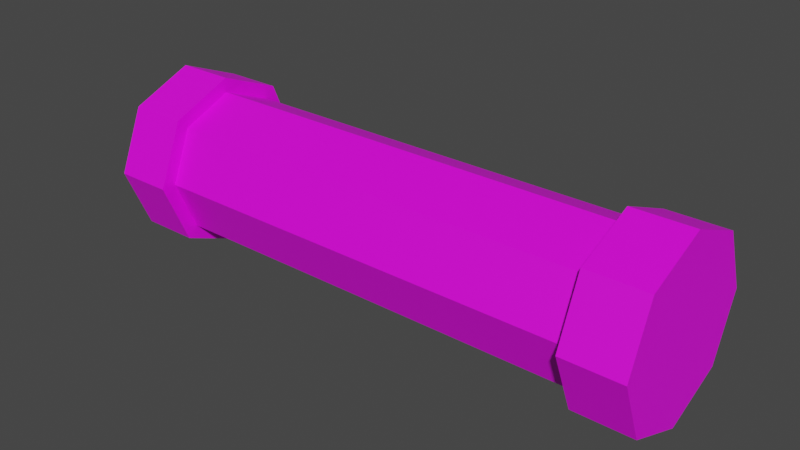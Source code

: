 # Source: flash.blend  (saved by Blender 3.1.7; exported with 4.5.12 LTS)
import bpy
from mathutils import Matrix  # noqa: F401  (used for matrix-valued properties, if any)

bpy.ops.wm.read_factory_settings(use_empty=True)
scene = bpy.context.scene
scene.name = 'Scene'

# ---- collections
col_collection = bpy.data.collections.new('Collection'); scene.collection.children.link(col_collection)

# ---- images (referenced by path relative to the original .blend; pixels are not part of the script)
import os
ASSET_DIR = os.environ.get("B2B_ASSET_DIR", "")  # directory of the original .blend (textures are referenced by path, not embedded)
HERE = os.path.dirname(os.path.abspath(__file__))  # packed textures are extracted next to this script under _unpacked/

def load_image(name, relpath, width, height, colorspace="sRGB"):
    """Load a texture the original file referenced (path relative to the .blend, or extracted next to this script)."""
    p = next((c for c in (os.path.join(HERE, relpath), os.path.join(ASSET_DIR, relpath)) if relpath and os.path.exists(c)), "")
    if p:
        img = bpy.data.images.load(p, check_existing=True)
        img.name = name
    else:  # same state as the original file: an image datablock whose file is absent (Cycles renders it pink)
        img = bpy.data.images.new(name, width, height)
        img.source = "FILE"
        img.filepath = "//" + (relpath or name)
    img.colorspace_settings.name = colorspace
    return img
img_cs_weapons_flash_png = load_image('cs_weapons_flash.png', 'cs_weapons_flash.png', 1024, 1024, 'sRGB')

# ---- materials (node trees are filled in below, after node groups)
mat_tt_checker_64x64_uv_grid = bpy.data.materials.new('TT_checker_64x64_UV_GRID')
mat_tt_checker_64x64_uv_grid.use_transparent_shadow = False

# ---- material node trees
mat_tt_checker_64x64_uv_grid.use_nodes = True; mat_tt_checker_64x64_uv_grid.node_tree.nodes.clear()
_N = mat_tt_checker_64x64_uv_grid.node_tree.nodes; _L = mat_tt_checker_64x64_uv_grid.node_tree.links
n0 = _N.new('ShaderNodeBsdfPrincipled'); n0.name = 'Principled BSDF'; n0.location = (10, 300)
n0.distribution = 'GGX'
n0.subsurface_method = 'RANDOM_WALK_SKIN'
n0.inputs[3].default_value = 1.45
n0.inputs[27].default_value = (0.0, 0.0, 0.0, 1.0)
n0.inputs[28].default_value = 1.0
n1 = _N.new('ShaderNodeOutputMaterial'); n1.name = 'Material Output'; n1.location = (300, 300)
n2 = _N.new('ShaderNodeTexImage'); n2.name = 'checker'; n2.location = (0, 0)
n2.image = img_cs_weapons_flash_png
n2.interpolation = 'Closest'
_L.new(n0.outputs[0], n1.inputs[0])
_L.new(n2.outputs[0], n0.inputs[0])
n1.is_active_output = True

# ---- world
world_world = bpy.data.worlds.new('World'); scene.world = world_world
world_world.use_nodes = True; world_world.node_tree.nodes.clear()
_N = world_world.node_tree.nodes; _L = world_world.node_tree.links
n0 = _N.new('ShaderNodeOutputWorld'); n0.name = 'World Output'; n0.location = (300, 300)
n1 = _N.new('ShaderNodeBackground'); n1.name = 'Background'; n1.location = (10, 300)
n1.inputs[0].default_value = (0.05088, 0.05088, 0.05088, 1.0)
_L.new(n1.outputs[0], n0.inputs[0])
n0.is_active_output = True
world_world.color = (0.05088, 0.05088, 0.05088)
world_world.use_sun_shadow = False
world_world.sun_shadow_jitter_overblur = 0.0

# ---- meshes
me_cylinder = bpy.data.meshes.new('Cylinder')
me_cylinder.from_pydata([(0.0, 0.025, -0.075), (0.0, 0.025, 0.075), (0.01768, 0.01768, -0.075), (0.01768, 0.01768, 0.075), (0.025, -1.093e-09, -0.075), (0.025, -1.093e-09, 0.075), (0.01768, -0.01768, -0.075), (0.01768, -0.01768, 0.075), (-2.186e-09, -0.025, -0.075), (-2.186e-09, -0.025, 0.075), (-0.01768, -0.01768, -0.075), (-0.01768, -0.01768, 0.075), (-0.025, 2.981e-10, -0.075), (-0.025, 2.981e-10, 0.075), (-0.01768, 0.01768, -0.075), (-0.01768, 0.01768, 0.075), (0.02121, 0.02121, 0.075), (-4.282e-11, 0.03, 0.075), (0.03, -1.218e-09, 0.075), (0.02121, -0.02121, 0.075), (-2.666e-09, -0.03, 0.075), (-0.02121, -0.02121, 0.075), (-0.03, 4.509e-10, 0.075), (-0.02121, 0.02121, 0.075), (0.02121, 0.02121, 0.095), (-9.17e-10, 0.03, 0.095), (0.03, -1.218e-09, 0.095), (0.02121, -0.02121, 0.095), (-3.54e-09, -0.03, 0.095), (-0.02121, -0.02121, 0.095), (-0.03, 4.509e-10, 0.095), (-0.02121, 0.02121, 0.095), (4.282e-11, 0.03, -0.075), (0.02121, 0.02121, -0.075), (0.03, -1.218e-09, -0.075), (0.02121, -0.02121, -0.075), (-2.58e-09, -0.03, -0.075), (-0.02121, -0.02121, -0.075), (-0.03, 4.509e-10, -0.075), (-0.02121, 0.02121, -0.075), (9.17e-10, 0.03, -0.095), (0.02121, 0.02121, -0.095), (0.03, -1.218e-09, -0.095), (0.02121, -0.02121, -0.095), (-1.706e-09, -0.03, -0.095), (-0.02121, -0.02121, -0.095), (-0.03, 4.509e-10, -0.095), (-0.02121, 0.02121, -0.095)], [], [(0, 1, 3, 2), (2, 3, 5, 4), (4, 5, 7, 6), (6, 7, 9, 8), (8, 9, 11, 10), (10, 11, 13, 12), (13, 11, 21, 22), (12, 13, 15, 14), (14, 15, 1, 0), (2, 4, 34, 33), (21, 20, 28, 29), (9, 7, 19, 20), (15, 13, 22, 23), (5, 3, 16, 18), (11, 9, 20, 21), (1, 15, 23, 17), (3, 1, 17, 16), (7, 5, 18, 19), (24, 25, 31, 30, 29, 28, 27, 26), (19, 18, 26, 27), (16, 17, 25, 24), (17, 23, 31, 25), (22, 21, 29, 30), (20, 19, 27, 28), (18, 16, 24, 26), (23, 22, 30, 31), (37, 38, 46, 45), (8, 10, 37, 36), (14, 0, 32, 39), (0, 2, 33, 32), (4, 6, 35, 34), (10, 12, 38, 37), (6, 8, 36, 35), (12, 14, 39, 38), (40, 41, 42, 43, 44, 45, 46, 47), (35, 36, 44, 43), (33, 34, 42, 41), (38, 39, 47, 46), (36, 37, 45, 44), (34, 35, 43, 42), (32, 33, 41, 40), (39, 32, 40, 47)])
_uv = me_cylinder.uv_layers.new(name='UVMap')
_uv.uv.foreach_set('vector', [0.2969, 0.9219, 0.0, 0.9219, 0.0, 0.875, 0.2969, 0.875, 0.2969, 0.875, 0.0, 0.875, 0.0, 0.8438, 0.2969, 0.8438, 0.2969, 0.8438, 0.0, 0.8438, 0.0, 0.7969, 0.2969, 0.7969, 0.2969, 0.7969, 0.0, 0.7969, 0.0, 0.7656, 0.2969, 0.7656, 0.2969, 0.7656, 0.0, 0.7656, 0.0, 0.7188, 0.2969, 0.7188, 0.2969, 0.7188, 0.0, 0.7188, 0.0, 0.6875, 0.2969, 0.6875, 0.1719, 0.2656, 0.1406, 0.2812, 0.1406, 0.2656, 0.1719, 0.25, 0.2969, 1.0, 0.0, 1.0, 0.0, 0.9531, 0.2969, 0.9531, 0.2969, 0.9531, 0.0, 0.9531, 0.0, 0.9219, 0.2969, 0.9219, 0.09375, 0.3438, 0.09375, 0.375, 0.07812, 0.375, 0.09375, 0.3281, 0.1406, 0.2656, 0.1094, 0.2969, 0.07812, 0.2812, 0.1094, 0.2344, 0.1094, 0.3125, 0.09375, 0.3438, 0.09375, 0.3281, 0.1094, 0.2969, 0.1406, 0.4688, 0.1719, 0.4844, 0.1719, 0.5, 0.1406, 0.4844, 0.09375, 0.375, 0.09375, 0.4062, 0.09375, 0.4062, 0.07812, 0.375, 0.1406, 0.2812, 0.1094, 0.3125, 0.1094, 0.2969, 0.1406, 0.2656, 0.1094, 0.4375, 0.1406, 0.4688, 0.1406, 0.4844, 0.1094, 0.4531, 0.09375, 0.4062, 0.1094, 0.4375, 0.1094, 0.4531, 0.09375, 0.4062, 0.09375, 0.3438, 0.09375, 0.375, 0.07812, 0.375, 0.09375, 0.3281, 0.1094, 0.6406, 0.07812, 0.6719, 0.03125, 0.6719, 0.0, 0.6406, 0.0, 0.5938, 0.03125, 0.5625, 0.07812, 0.5625, 0.1094, 0.5938, 0.09375, 0.3281, 0.07812, 0.375, 0.04688, 0.375, 0.04688, 0.3281, 0.09375, 0.4062, 0.1094, 0.4531, 0.07812, 0.4688, 0.04688, 0.4219, 0.1094, 0.4531, 0.1406, 0.4844, 0.1094, 0.5156, 0.07812, 0.4688, 0.1719, 0.25, 0.1406, 0.2656, 0.1094, 0.2344, 0.1562, 0.2188, 0.1094, 0.2969, 0.09375, 0.3281, 0.04688, 0.3281, 0.07812, 0.2812, 0.07812, 0.375, 0.09375, 0.4062, 0.04688, 0.4219, 0.04688, 0.375, 0.1406, 0.4844, 0.1719, 0.5, 0.1562, 0.5312, 0.1094, 0.5156, 0.1406, 0.4844, 0.1719, 0.5, 0.1562, 0.5312, 0.1094, 0.5156, 0.1094, 0.4375, 0.1406, 0.4688, 0.1406, 0.4844, 0.1094, 0.4531, 0.1406, 0.2812, 0.1094, 0.3125, 0.1094, 0.2969, 0.1406, 0.2656, 0.1094, 0.3125, 0.09375, 0.3438, 0.09375, 0.3281, 0.1094, 0.2969, 0.09375, 0.375, 0.09375, 0.4062, 0.09375, 0.4062, 0.07812, 0.375, 0.1406, 0.4688, 0.1719, 0.4844, 0.1719, 0.5, 0.1406, 0.4844, 0.09375, 0.4062, 0.1094, 0.4375, 0.1094, 0.4531, 0.09375, 0.4062, 0.1719, 0.2656, 0.1406, 0.2812, 0.1406, 0.2656, 0.1719, 0.25, 0.2656, 0.5625, 0.2969, 0.5938, 0.2969, 0.6406, 0.2656, 0.6719, 0.2188, 0.6719, 0.1875, 0.6406, 0.1875, 0.5938, 0.2188, 0.5625, 0.09375, 0.4062, 0.1094, 0.4531, 0.07812, 0.4688, 0.04688, 0.4219, 0.09375, 0.3281, 0.07812, 0.375, 0.04688, 0.375, 0.04688, 0.3281, 0.1719, 0.25, 0.1406, 0.2656, 0.1094, 0.2344, 0.1562, 0.2188, 0.1094, 0.4531, 0.1406, 0.4844, 0.1094, 0.5156, 0.07812, 0.4688, 0.07812, 0.375, 0.09375, 0.4062, 0.04688, 0.4219, 0.04688, 0.375, 0.1094, 0.2969, 0.09375, 0.3281, 0.04688, 0.3281, 0.07812, 0.2812, 0.1406, 0.2656, 0.1094, 0.2969, 0.07812, 0.2812, 0.1094, 0.2344])
me_cylinder.materials.append(mat_tt_checker_64x64_uv_grid)
me_cylinder.use_remesh_fix_poles = True
me_cylinder.use_remesh_preserve_attributes = False
me_cylinder.update()

# ---- objects
ob_cylinder = bpy.data.objects.new('Cylinder', me_cylinder)

# ---- transforms, parenting, visibility, modifiers, constraints
ob_cylinder.location = (0.0, 0.0, 0.0)
ob_cylinder.rotation_euler = (0.0, 1.571, 0.0)

# ---- collection membership
col_collection.objects.link(ob_cylinder)

# ---- scene / render settings (as saved in the file)
scene.frame_start = 1; scene.frame_end = 250; scene.frame_set(1)
scene.render.engine = 'BLENDER_EEVEE_NEXT'
scene.cycles.sampling_pattern = 'TABULATED_SOBOL'
scene.cycles.use_light_tree = False
scene.view_settings.view_transform = 'Filmic'
bpy.context.view_layer.update()

# ---- added for rendering (the .blend has no active camera and no usable light): camera, sun
cam_auto = bpy.data.cameras.new('AutoCamera')
cam_auto.lens = 50.0
cam_auto.sensor_width = 36.0
cam_auto.clip_end = 1000.0
ob_auto_camera = bpy.data.objects.new('AutoCamera', cam_auto)
scene.collection.objects.link(ob_auto_camera)
ob_auto_camera.location = (0.192527, -0.231032, 0.154021)
ob_auto_camera.rotation_euler = (1.09748, -7.21219e-08, 0.694738)
scene.camera = ob_auto_camera
light_auto_sun = bpy.data.lights.new('AutoSun', 'SUN')
light_auto_sun.energy = 3.0
light_auto_sun.angle = 0.0523599
ob_auto_sun = bpy.data.objects.new('AutoSun', light_auto_sun)
scene.collection.objects.link(ob_auto_sun)
ob_auto_sun.rotation_euler = (0.872665, 0.174533, 0.523599)
bpy.context.view_layer.update()
